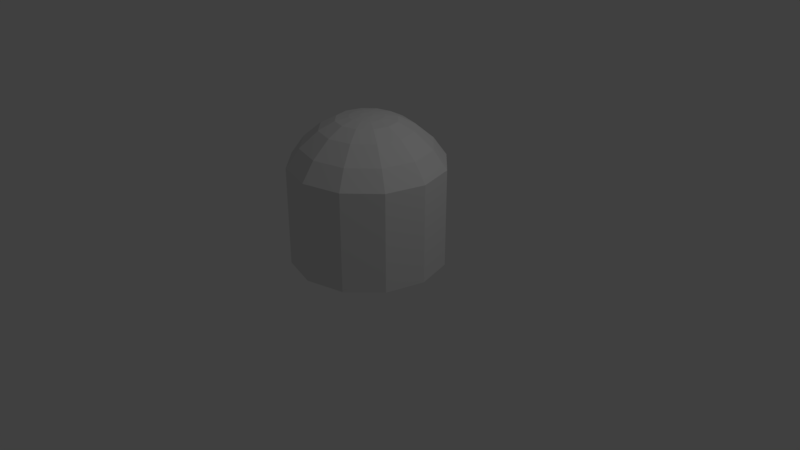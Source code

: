 # Source: scene_test02.blend  (saved by Blender 2.78.0; exported with 4.5.12 LTS)
import bpy
from mathutils import Matrix  # noqa: F401  (used for matrix-valued properties, if any)

bpy.ops.wm.read_factory_settings(use_empty=True)
scene = bpy.context.scene
scene.name = 'Scene'

# ---- collections
col_collection_1 = bpy.data.collections.new('Collection 1'); scene.collection.children.link(col_collection_1)

# ---- world
world_world = bpy.data.worlds.new('World'); scene.world = world_world
world_world.color = (0.05088, 0.05088, 0.05088)
world_world.use_sun_shadow = False
world_world.sun_shadow_jitter_overblur = 0.0
world_world.cycles.sampling_method = 'MANUAL'

# ---- cameras
cam_camera = bpy.data.cameras.new('Camera')
cam_camera.clip_end = 100.0
cam_camera.lens = 35.0
cam_camera.sensor_width = 32.0
cam_camera.sensor_height = 18.0
cam_camera.ortho_scale = 7.314
cam_camera.dof.focus_distance = 0.0
cam_camera.dof.aperture_fstop = 128.0

# ---- lights
light_lamp = bpy.data.lights.new('Lamp', 'POINT')
light_lamp.transmission_factor = 0.0
light_lamp.cutoff_distance = 30.0
light_lamp.energy = 100.0
light_lamp.shadow_buffer_clip_start = 1.001
light_lamp.shadow_soft_size = 0.1
light_lamp.shadow_maximum_resolution = 0.006
light_lamp.use_absolute_resolution = True

# ---- meshes
me_cylinder_002 = bpy.data.meshes.new('Cylinder.002')
me_cylinder_002.from_pydata([(0.0, 0.0, 0.0), (0.0, 1.0, 0.0), (0.0, 1.0, 1.284), (0.5, 0.866, 0.0), (0.5, 0.866, 1.284), (0.866, 0.5, 0.0), (0.866, 0.5, 1.284), (1.0, -4.371e-08, 0.0), (1.0, -4.371e-08, 1.284), (0.866, -0.5, 0.0), (0.866, -0.5, 1.284), (0.5, -0.866, 0.0), (0.5, -0.866, 1.284), (1.51e-07, -1.0, 0.0), (1.51e-07, -1.0, 1.284), (-0.5, -0.866, 0.0), (-0.5, -0.866, 1.284), (-0.866, -0.5, 0.0), (-0.866, -0.5, 1.284), (-1.0, -4.649e-07, 0.0), (-1.0, -4.649e-07, 1.284), (-0.866, 0.5, 0.0), (-0.866, 0.5, 1.284), (-0.5, 0.866, 0.0), (-0.5, 0.866, 1.284), (-1.699e-09, 0.829, 1.523), (0.4145, 0.7179, 1.523), (0.7179, 0.4145, 1.523), (0.829, -6.002e-08, 1.523), (0.7179, -0.4145, 1.523), (0.4145, -0.7179, 1.523), (1.235e-07, -0.829, 1.523), (-0.4145, -0.7179, 1.523), (-0.7179, -0.4145, 1.523), (-0.829, -4.092e-07, 1.523), (-0.7179, 0.4145, 1.523), (-0.4145, 0.7179, 1.523), (-6.17e-09, 0.5927, 1.726), (0.2963, 0.5133, 1.726), (0.5133, 0.2963, 1.726), (0.5927, -8.539e-08, 1.726), (0.5133, -0.2963, 1.726), (0.2963, -0.5133, 1.726), (8.332e-08, -0.5927, 1.726), (-0.2963, -0.5133, 1.726), (-0.5133, -0.2963, 1.726), (-0.5927, -3.35e-07, 1.726), (-0.5133, 0.2963, 1.726), (-0.2963, 0.5133, 1.726), (-1.517e-08, 0.3885, 1.833), (0.1942, 0.3364, 1.833), (0.3364, 0.1942, 1.833), (0.3885, -1.107e-07, 1.833), (0.3364, -0.1942, 1.833), (0.1942, -0.3364, 1.833), (4.349e-08, -0.3885, 1.833), (-0.1942, -0.3364, 1.833), (-0.3364, -0.1942, 1.833), (-0.3885, -2.744e-07, 1.833), (-0.3364, 0.1942, 1.833), (-0.1942, 0.3364, 1.833), (-9.661e-09, 0.2198, 1.868), (0.1099, 0.1904, 1.868), (0.1904, 0.1099, 1.868), (0.2198, -1.263e-07, 1.868), (0.1904, -0.1099, 1.868), (0.1099, -0.1904, 1.868), (2.353e-08, -0.2198, 1.868), (-0.1099, -0.1904, 1.868), (-0.1904, -0.1099, 1.868), (-0.2198, -2.189e-07, 1.868), (-0.1904, 0.1099, 1.868), (-0.1099, 0.1904, 1.868), (-1.062e-08, 0.08011, 1.882), (0.04005, 0.06938, 1.882), (0.06938, 0.04005, 1.882), (0.08011, -1.407e-07, 1.882), (0.06938, -0.04005, 1.882), (0.04005, -0.06938, 1.882), (1.472e-09, -0.08011, 1.882), (-0.04005, -0.06938, 1.882), (-0.06938, -0.04005, 1.882), (-0.08011, -1.745e-07, 1.882), (-0.06938, 0.04005, 1.882), (-0.04005, 0.06938, 1.882)], [], [(0, 3, 1), (1, 3, 4, 2), (0, 5, 3), (3, 5, 6, 4), (0, 7, 5), (5, 7, 8, 6), (0, 9, 7), (7, 9, 10, 8), (0, 11, 9), (9, 11, 12, 10), (0, 13, 11), (11, 13, 14, 12), (0, 15, 13), (13, 15, 16, 14), (0, 17, 15), (15, 17, 18, 16), (0, 19, 17), (17, 19, 20, 18), (0, 21, 19), (19, 21, 22, 20), (0, 23, 21), (21, 23, 24, 22), (0, 1, 23), (23, 1, 2, 24), (8, 10, 29, 28), (20, 22, 35, 34), (24, 2, 25, 36), (2, 4, 26, 25), (10, 12, 30, 29), (22, 24, 36, 35), (12, 14, 31, 30), (14, 16, 32, 31), (4, 6, 27, 26), (16, 18, 33, 32), (6, 8, 28, 27), (18, 20, 34, 33), (27, 28, 40, 39), (34, 35, 47, 46), (31, 32, 44, 43), (28, 29, 41, 40), (35, 36, 48, 47), (25, 26, 38, 37), (32, 33, 45, 44), (29, 30, 42, 41), (36, 25, 37, 48), (26, 27, 39, 38), (33, 34, 46, 45), (30, 31, 43, 42), (42, 43, 55, 54), (39, 40, 52, 51), (46, 47, 59, 58), (43, 44, 56, 55), (40, 41, 53, 52), (47, 48, 60, 59), (37, 38, 50, 49), (44, 45, 57, 56), (41, 42, 54, 53), (48, 37, 49, 60), (38, 39, 51, 50), (45, 46, 58, 57), (54, 55, 67, 66), (51, 52, 64, 63), (58, 59, 71, 70), (55, 56, 68, 67), (52, 53, 65, 64), (59, 60, 72, 71), (49, 50, 62, 61), (56, 57, 69, 68), (53, 54, 66, 65), (60, 49, 61, 72), (50, 51, 63, 62), (57, 58, 70, 69), (69, 70, 82, 81), (66, 67, 79, 78), (63, 64, 76, 75), (70, 71, 83, 82), (67, 68, 80, 79), (64, 65, 77, 76), (71, 72, 84, 83), (61, 62, 74, 73), (68, 69, 81, 80), (65, 66, 78, 77), (72, 61, 73, 84), (62, 63, 75, 74), (74, 75, 76, 77, 78, 79, 80, 81, 82, 83, 84, 73)])
_uv = me_cylinder_002.uv_layers.new(name='UVMap')
_uv.uv.foreach_set('vector', [0.75, 0.25, 0.87, 0.4578, 0.75, 0.49, 0.08333, 0.5, 0.0, 0.5, 0.0, 1.0, 0.08333, 1.0, 0.75, 0.25, 0.9578, 0.37, 0.87, 0.4578, 0.1667, 0.5, 0.08333, 0.5, 0.08333, 1.0, 0.1667, 1.0, 0.75, 0.25, 0.99, 0.25, 0.9578, 0.37, 0.25, 0.5, 0.1667, 0.5, 0.1667, 1.0, 0.25, 1.0, 0.75, 0.25, 0.9578, 0.13, 0.99, 0.25, 0.3333, 0.5, 0.25, 0.5, 0.25, 1.0, 0.3333, 1.0, 0.75, 0.25, 0.87, 0.04215, 0.9578, 0.13, 0.4167, 0.5, 0.3333, 0.5, 0.3333, 1.0, 0.4167, 1.0, 0.75, 0.25, 0.75, 0.01, 0.87, 0.04215, 0.5, 0.5, 0.4167, 0.5, 0.4167, 1.0, 0.5, 1.0, 0.75, 0.25, 0.63, 0.04215, 0.75, 0.01, 0.5833, 0.5, 0.5, 0.5, 0.5, 1.0, 0.5833, 1.0, 0.75, 0.25, 0.5422, 0.13, 0.63, 0.04215, 0.6667, 0.5, 0.5833, 0.5, 0.5833, 1.0, 0.6667, 1.0, 0.75, 0.25, 0.51, 0.25, 0.5422, 0.13, 0.75, 0.5, 0.6667, 0.5, 0.6667, 1.0, 0.75, 1.0, 0.75, 0.25, 0.5422, 0.37, 0.51, 0.25, 0.8333, 0.5, 0.75, 0.5, 0.75, 1.0, 0.8333, 1.0, 0.75, 0.25, 0.63, 0.4578, 0.5422, 0.37, 0.9167, 0.5, 0.8333, 0.5, 0.8333, 1.0, 0.9167, 1.0, 0.75, 0.25, 0.75, 0.49, 0.63, 0.4578, 1.0, 0.5, 0.9167, 0.5, 0.9167, 1.0, 1.0, 1.0, 0.3333, 1.0, 0.25, 1.0, 0.25, 1.0, 0.3333, 1.0, 0.8333, 1.0, 0.75, 1.0, 0.75, 1.0, 0.8333, 1.0, 1.0, 1.0, 0.9167, 1.0, 0.9167, 1.0, 1.0, 1.0, 0.08333, 1.0, 0.0, 1.0, 0.0, 1.0, 0.08333, 1.0, 0.4167, 1.0, 0.3333, 1.0, 0.3333, 1.0, 0.4167, 1.0, 0.9167, 1.0, 0.8333, 1.0, 0.8333, 1.0, 0.9167, 1.0, 0.5, 1.0, 0.4167, 1.0, 0.4167, 1.0, 0.5, 1.0, 0.5833, 1.0, 0.5, 1.0, 0.5, 1.0, 0.5833, 1.0, 0.1667, 1.0, 0.08333, 1.0, 0.08333, 1.0, 0.1667, 1.0, 0.6667, 1.0, 0.5833, 1.0, 0.5833, 1.0, 0.6667, 1.0, 0.25, 1.0, 0.1667, 1.0, 0.1667, 1.0, 0.25, 1.0, 0.75, 1.0, 0.6667, 1.0, 0.6667, 1.0, 0.75, 1.0, 0.25, 1.0, 0.1667, 1.0, 0.1667, 1.0, 0.25, 1.0, 0.8333, 1.0, 0.75, 1.0, 0.75, 1.0, 0.8333, 1.0, 0.5833, 1.0, 0.5, 1.0, 0.5, 1.0, 0.5833, 1.0, 0.3333, 1.0, 0.25, 1.0, 0.25, 1.0, 0.3333, 1.0, 0.9167, 1.0, 0.8333, 1.0, 0.8333, 1.0, 0.9167, 1.0, 0.08333, 1.0, 0.0, 1.0, 0.0, 1.0, 0.08333, 1.0, 0.6667, 1.0, 0.5833, 1.0, 0.5833, 1.0, 0.6667, 1.0, 0.4167, 1.0, 0.3333, 1.0, 0.3333, 1.0, 0.4167, 1.0, 1.0, 1.0, 0.9167, 1.0, 0.9167, 1.0, 1.0, 1.0, 0.1667, 1.0, 0.08333, 1.0, 0.08333, 1.0, 0.1667, 1.0, 0.75, 1.0, 0.6667, 1.0, 0.6667, 1.0, 0.75, 1.0, 0.5, 1.0, 0.4167, 1.0, 0.4167, 1.0, 0.5, 1.0, 0.5, 1.0, 0.4167, 1.0, 0.4167, 1.0, 0.5, 1.0, 0.25, 1.0, 0.1667, 1.0, 0.1667, 1.0, 0.25, 1.0, 0.8333, 1.0, 0.75, 1.0, 0.75, 1.0, 0.8333, 1.0, 0.5833, 1.0, 0.5, 1.0, 0.5, 1.0, 0.5833, 1.0, 0.3333, 1.0, 0.25, 1.0, 0.25, 1.0, 0.3333, 1.0, 0.9167, 1.0, 0.8333, 1.0, 0.8333, 1.0, 0.9167, 1.0, 0.08333, 1.0, 0.0, 1.0, 0.0, 1.0, 0.08333, 1.0, 0.6667, 1.0, 0.5833, 1.0, 0.5833, 1.0, 0.6667, 1.0, 0.4167, 1.0, 0.3333, 1.0, 0.3333, 1.0, 0.4167, 1.0, 1.0, 1.0, 0.9167, 1.0, 0.9167, 1.0, 1.0, 1.0, 0.1667, 1.0, 0.08333, 1.0, 0.08333, 1.0, 0.1667, 1.0, 0.75, 1.0, 0.6667, 1.0, 0.6667, 1.0, 0.75, 1.0, 0.5, 1.0, 0.4167, 1.0, 0.4167, 1.0, 0.5, 1.0, 0.25, 1.0, 0.1667, 1.0, 0.1667, 1.0, 0.25, 1.0, 0.8333, 1.0, 0.75, 1.0, 0.75, 1.0, 0.8333, 1.0, 0.5833, 1.0, 0.5, 1.0, 0.5, 1.0, 0.5833, 1.0, 0.3333, 1.0, 0.25, 1.0, 0.25, 1.0, 0.3333, 1.0, 0.9167, 1.0, 0.8333, 1.0, 0.8333, 1.0, 0.9167, 1.0, 0.08333, 1.0, 0.0, 1.0, 0.0, 1.0, 0.08333, 1.0, 0.6667, 1.0, 0.5833, 1.0, 0.5833, 1.0, 0.6667, 1.0, 0.4167, 1.0, 0.3333, 1.0, 0.3333, 1.0, 0.4167, 1.0, 1.0, 1.0, 0.9167, 1.0, 0.9167, 1.0, 1.0, 1.0, 0.1667, 1.0, 0.08333, 1.0, 0.08333, 1.0, 0.1667, 1.0, 0.75, 1.0, 0.6667, 1.0, 0.6667, 1.0, 0.75, 1.0, 0.75, 1.0, 0.6667, 1.0, 0.6667, 1.0, 0.75, 1.0, 0.5, 1.0, 0.4167, 1.0, 0.4167, 1.0, 0.5, 1.0, 0.25, 1.0, 0.1667, 1.0, 0.1667, 1.0, 0.25, 1.0, 0.8333, 1.0, 0.75, 1.0, 0.75, 1.0, 0.8333, 1.0, 0.5833, 1.0, 0.5, 1.0, 0.5, 1.0, 0.5833, 1.0, 0.3333, 1.0, 0.25, 1.0, 0.25, 1.0, 0.3333, 1.0, 0.9167, 1.0, 0.8333, 1.0, 0.8333, 1.0, 0.9167, 1.0, 0.08333, 1.0, 0.0, 1.0, 0.0, 1.0, 0.08333, 1.0, 0.6667, 1.0, 0.5833, 1.0, 0.5833, 1.0, 0.6667, 1.0, 0.4167, 1.0, 0.3333, 1.0, 0.3333, 1.0, 0.4167, 1.0, 1.0, 1.0, 0.9167, 1.0, 0.9167, 1.0, 1.0, 1.0, 0.1667, 1.0, 0.08333, 1.0, 0.08333, 1.0, 0.1667, 1.0, 0.1667, 1.0, 0.08333, 1.0, 0.1667, 1.0, 0.25, 1.0, 0.3333, 1.0, 0.4167, 1.0, 0.5, 1.0, 0.5833, 1.0, 0.6667, 1.0, 0.75, 1.0, 0.8333, 1.0, 0.9167, 1.0])
me_cylinder_002.use_remesh_preserve_volume = False
me_cylinder_002.use_remesh_preserve_attributes = False
me_cylinder_002.use_mirror_vertex_groups = False
me_cylinder_002.update()

# ---- objects
ob_cylinder = bpy.data.objects.new('Cylinder', me_cylinder_002)
ob_lamp = bpy.data.objects.new('Lamp', light_lamp)
ob_camera = bpy.data.objects.new('Camera', cam_camera)

# ---- transforms, parenting, visibility, modifiers, constraints
ob_cylinder.location = (0.0, 0.0, 0.0)
ob_cylinder.lineart.crease_threshold = 0.0
ob_lamp.location = (4.076, 1.005, 5.904)
ob_lamp.rotation_euler = (0.6503, 0.05522, 1.866)
ob_lamp.lock_rotations_4d = False
ob_lamp.empty_display_type = 'ARROWS'
ob_lamp.color = (0.0, 0.0, 0.0, 0.0)
ob_lamp.lineart.crease_threshold = 0.0
ob_camera.location = (7.481, -6.508, 5.344)
ob_camera.rotation_euler = (1.109, 0.0, 0.8149)
ob_camera.lock_rotations_4d = False
ob_camera.empty_display_type = 'ARROWS'
ob_camera.color = (0.0, 0.0, 0.0, 0.0)
ob_camera.display_type = 'WIRE'
ob_camera.lineart.crease_threshold = 0.0

# ---- collection membership
col_collection_1.objects.link(ob_cylinder)
col_collection_1.objects.link(ob_lamp)
col_collection_1.objects.link(ob_camera)

# ---- scene / render settings (as saved in the file)
scene.camera = ob_camera
scene.frame_start = 1; scene.frame_end = 250; scene.frame_set(0)
scene.render.engine = 'BLENDER_EEVEE_NEXT'
scene.render.resolution_percentage = 50
scene.render.dither_intensity = 0.0
scene.cycles.use_denoising = False
scene.cycles.samples = 128
scene.cycles.sampling_pattern = 'TABULATED_SOBOL'
scene.cycles.light_sampling_threshold = 0.0
scene.cycles.use_adaptive_sampling = False
scene.cycles.use_light_tree = False
scene.cycles.blur_glossy = 0.0
scene.cycles.sample_clamp_indirect = 0.0
scene.view_settings.view_transform = 'Standard'
bpy.context.view_layer.update()
